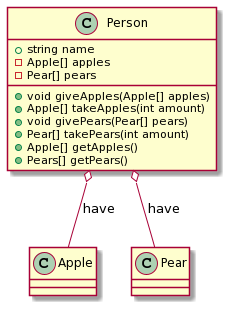

The diagram above was rendered by PlantUML. Its source (embedded in the PNG):
@startuml
class Person {
    + string name 
    - Apple[] apples
    - Pear[] pears
    + void giveApples(Apple[] apples)
    + Apple[] takeApples(int amount)
    + void givePears(Pear[] pears)
    + Pear[] takePears(int amount)
    + Apple[] getApples()
    + Pears[] getPears()
}
class Apple {}
class Pear {}

Person o-- Apple: have
Person o-- Pear: have
@enduml